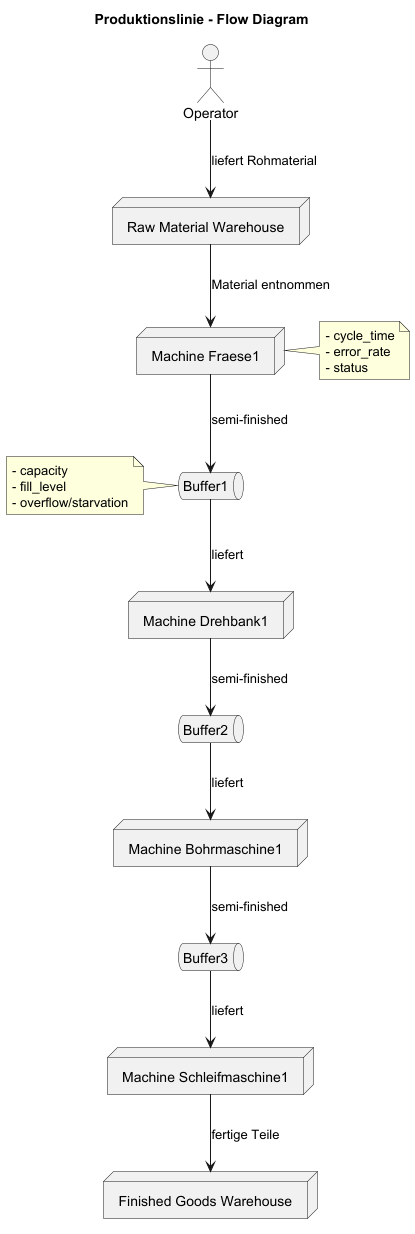

The diagram above was rendered by PlantUML. Its source (embedded in the PNG):
@startuml
title Produktionslinie - Flow Diagram

actor Operator

node "Raw Material Warehouse" as Raw
queue "Buffer1" as B1
node "Machine Fraese1" as M1
queue "Buffer2" as B2
node "Machine Drehbank1" as M2
queue "Buffer3" as B3
node "Machine Bohrmaschine1" as M3
node "Machine Schleifmaschine1" as M4
node "Finished Goods Warehouse" as Finished

Operator --> Raw : liefert Rohmaterial
Raw --> M1 : Material entnommen
M1 --> B1 : semi-finished
B1 --> M2 : liefert
M2 --> B2 : semi-finished
B2 --> M3 : liefert
M3 --> B3 : semi-finished
B3 --> M4 : liefert
M4 --> Finished : fertige Teile

note right of M1
  - cycle_time
  - error_rate
  - status
end note

note left of B1
  - capacity
  - fill_level
  - overflow/starvation
end note

@enduml